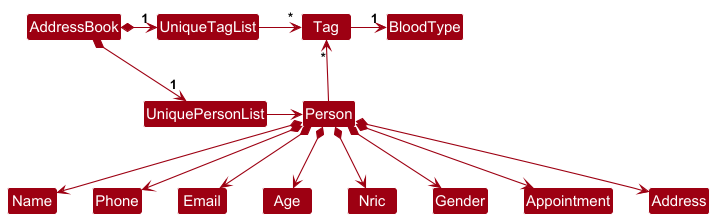

The diagram above was rendered by PlantUML. Its source (embedded in the PNG):
@startuml
!include style.puml
skinparam arrowThickness 1.1
skinparam arrowColor MODEL_COLOR
skinparam classBackgroundColor MODEL_COLOR

AddressBook *-right-> "1" UniquePersonList
AddressBook *-right-> "1" UniqueTagList

UniqueTagList -[hidden]down- UniquePersonList
UniqueTagList -[hidden]down- UniquePersonList

UniqueTagList -right-> "*" Tag
Tag -right-> "1" BloodType
UniquePersonList -right-> Person

Person -up-> "*" Tag

Person *--> Name
Person *--> Phone
Person *--> Email
Person *--> Age
Person *--> Nric
Person *--> Gender
Person *--> Appointment
Person *--> Address

@enduml